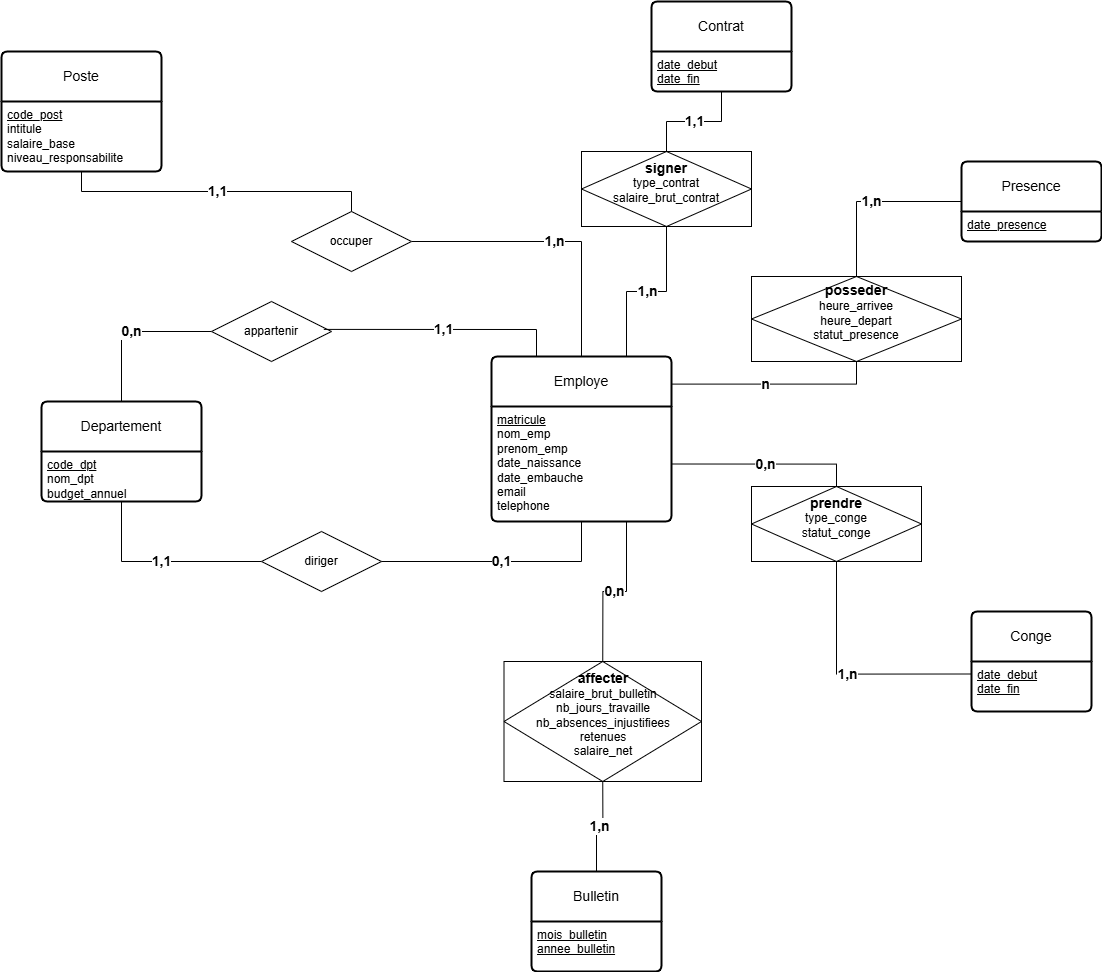

The diagram above was exported from draw.io. Its source (the exported page's mxGraphModel, read from the mxfile embedded in the PNG):
<mxGraphModel dx="2399" dy="1060" grid="1" gridSize="10" guides="1" tooltips="1" connect="1" arrows="1" fold="1" page="1" pageScale="1" pageWidth="827" pageHeight="1169" math="0" shadow="0">
  <root>
    <mxCell id="0" />
    <mxCell id="1" parent="0" />
    <mxCell id="08wSb4W626-_BPprDy3r-2" parent="1" style="swimlane;childLayout=stackLayout;horizontal=1;startSize=50;horizontalStack=0;rounded=1;fontSize=14;fontStyle=0;strokeWidth=2;resizeParent=0;resizeLast=1;shadow=0;dashed=0;align=center;arcSize=4;whiteSpace=wrap;html=1;" value="Departement" vertex="1">
      <mxGeometry height="100" width="160" x="-10" y="440" as="geometry">
        <mxRectangle height="50" width="80" x="340" y="300" as="alternateBounds" />
      </mxGeometry>
    </mxCell>
    <mxCell id="08wSb4W626-_BPprDy3r-3" parent="08wSb4W626-_BPprDy3r-2" style="align=left;strokeColor=none;fillColor=none;spacingLeft=4;spacingRight=4;fontSize=12;verticalAlign=top;resizable=0;rotatable=0;part=1;html=1;whiteSpace=wrap;" value="&lt;u&gt;code_dpt&lt;/u&gt;&lt;div&gt;nom_dpt&lt;/div&gt;&lt;div&gt;budget_annuel&lt;/div&gt;&lt;div&gt;&lt;br&gt;&lt;/div&gt;" vertex="1">
      <mxGeometry height="50" width="160" y="50" as="geometry" />
    </mxCell>
    <mxCell id="2aHN8Yu7p0PTdJD-MwIT-3" edge="1" parent="1" source="08wSb4W626-_BPprDy3r-4" style="edgeStyle=orthogonalEdgeStyle;rounded=0;orthogonalLoop=1;jettySize=auto;html=1;exitX=0.5;exitY=0;exitDx=0;exitDy=0;entryX=1;entryY=0.5;entryDx=0;entryDy=0;elbow=vertical;fontSize=14;fontStyle=1;endArrow=none;endFill=0;" target="2aHN8Yu7p0PTdJD-MwIT-1" value="1,n">
      <mxGeometry relative="1" as="geometry">
        <Array as="points">
          <mxPoint x="530" y="280" />
        </Array>
      </mxGeometry>
    </mxCell>
    <mxCell id="8BODl873xDkIhjEmQIbZ-1" edge="1" parent="1" source="08wSb4W626-_BPprDy3r-4" style="edgeStyle=orthogonalEdgeStyle;rounded=0;orthogonalLoop=1;jettySize=auto;html=1;exitX=0.75;exitY=0;exitDx=0;exitDy=0;entryX=0.5;entryY=1;entryDx=0;entryDy=0;elbow=vertical;endArrow=none;endFill=0;fontStyle=1;fontSize=14;" target="q4Jz-kDqytFpC_o7FhUB-2" value="1,n">
      <mxGeometry relative="1" as="geometry" />
    </mxCell>
    <mxCell id="08wSb4W626-_BPprDy3r-4" parent="1" style="swimlane;childLayout=stackLayout;horizontal=1;startSize=50;horizontalStack=0;rounded=1;fontSize=14;fontStyle=0;strokeWidth=2;resizeParent=0;resizeLast=1;shadow=0;dashed=0;align=center;arcSize=4;whiteSpace=wrap;html=1;" value="Employe" vertex="1">
      <mxGeometry height="165" width="180" x="440" y="395" as="geometry">
        <mxRectangle height="50" width="80" x="340" y="300" as="alternateBounds" />
      </mxGeometry>
    </mxCell>
    <mxCell id="08wSb4W626-_BPprDy3r-5" parent="08wSb4W626-_BPprDy3r-4" style="align=left;strokeColor=none;fillColor=none;spacingLeft=4;spacingRight=4;fontSize=12;verticalAlign=top;resizable=0;rotatable=0;part=1;html=1;whiteSpace=wrap;" value="&lt;u&gt;matricule&lt;/u&gt;&lt;div&gt;nom_emp&lt;/div&gt;&lt;div&gt;prenom_emp&lt;/div&gt;&lt;div&gt;date_naissance&lt;/div&gt;&lt;div&gt;date_embauche&lt;/div&gt;&lt;div&gt;email&lt;/div&gt;&lt;div&gt;telephone&lt;/div&gt;&lt;div&gt;&lt;div&gt;&lt;br&gt;&lt;/div&gt;&lt;/div&gt;" vertex="1">
      <mxGeometry height="115" width="180" y="50" as="geometry" />
    </mxCell>
    <mxCell id="08wSb4W626-_BPprDy3r-6" parent="1" style="swimlane;childLayout=stackLayout;horizontal=1;startSize=50;horizontalStack=0;rounded=1;fontSize=14;fontStyle=0;strokeWidth=2;resizeParent=0;resizeLast=1;shadow=0;dashed=0;align=center;arcSize=4;whiteSpace=wrap;html=1;" value="Poste" vertex="1">
      <mxGeometry height="120" width="160" x="-50" y="90" as="geometry">
        <mxRectangle height="50" width="80" x="340" y="300" as="alternateBounds" />
      </mxGeometry>
    </mxCell>
    <mxCell id="08wSb4W626-_BPprDy3r-7" parent="08wSb4W626-_BPprDy3r-6" style="align=left;strokeColor=none;fillColor=none;spacingLeft=4;spacingRight=4;fontSize=12;verticalAlign=top;resizable=0;rotatable=0;part=1;html=1;whiteSpace=wrap;" value="&lt;u&gt;code_post&lt;/u&gt;&lt;div&gt;&lt;span style=&quot;background-color: transparent; color: light-dark(rgb(0, 0, 0), rgb(255, 255, 255));&quot;&gt;intitule&lt;/span&gt;&lt;/div&gt;&lt;div&gt;salaire_base&lt;/div&gt;&lt;div&gt;niveau_responsabilite&lt;/div&gt;&lt;div&gt;&lt;br&gt;&lt;/div&gt;" vertex="1">
      <mxGeometry height="70" width="160" y="50" as="geometry" />
    </mxCell>
    <mxCell id="08wSb4W626-_BPprDy3r-8" parent="1" style="swimlane;childLayout=stackLayout;horizontal=1;startSize=50;horizontalStack=0;rounded=1;fontSize=14;fontStyle=0;strokeWidth=2;resizeParent=0;resizeLast=1;shadow=0;dashed=0;align=center;arcSize=4;whiteSpace=wrap;html=1;" value="Contrat" vertex="1">
      <mxGeometry height="90" width="140" x="600" y="40" as="geometry">
        <mxRectangle height="50" width="80" x="340" y="300" as="alternateBounds" />
      </mxGeometry>
    </mxCell>
    <mxCell id="08wSb4W626-_BPprDy3r-9" parent="08wSb4W626-_BPprDy3r-8" style="align=left;strokeColor=none;fillColor=none;spacingLeft=4;spacingRight=4;fontSize=12;verticalAlign=top;resizable=0;rotatable=0;part=1;html=1;whiteSpace=wrap;" value="&lt;div&gt;&lt;span style=&quot;background-color: transparent; color: light-dark(rgb(0, 0, 0), rgb(255, 255, 255));&quot;&gt;&lt;u&gt;date_debut&lt;/u&gt;&lt;/span&gt;&lt;/div&gt;&lt;div&gt;&lt;u&gt;date_fin&lt;/u&gt;&lt;/div&gt;" vertex="1">
      <mxGeometry height="40" width="140" y="50" as="geometry" />
    </mxCell>
    <mxCell id="08wSb4W626-_BPprDy3r-10" parent="1" style="swimlane;childLayout=stackLayout;horizontal=1;startSize=50;horizontalStack=0;rounded=1;fontSize=14;fontStyle=0;strokeWidth=2;resizeParent=0;resizeLast=1;shadow=0;dashed=0;align=center;arcSize=4;whiteSpace=wrap;html=1;" value="Presence" vertex="1">
      <mxGeometry height="80" width="140" x="910" y="200" as="geometry">
        <mxRectangle height="50" width="80" x="340" y="300" as="alternateBounds" />
      </mxGeometry>
    </mxCell>
    <mxCell id="08wSb4W626-_BPprDy3r-11" parent="08wSb4W626-_BPprDy3r-10" style="align=left;strokeColor=none;fillColor=none;spacingLeft=4;spacingRight=4;fontSize=12;verticalAlign=top;resizable=0;rotatable=0;part=1;html=1;whiteSpace=wrap;" value="&lt;div&gt;&lt;span style=&quot;background-color: transparent; color: light-dark(rgb(0, 0, 0), rgb(255, 255, 255));&quot;&gt;&lt;u&gt;date_presence&lt;/u&gt;&lt;/span&gt;&lt;/div&gt;" vertex="1">
      <mxGeometry height="30" width="140" y="50" as="geometry" />
    </mxCell>
    <mxCell id="08wSb4W626-_BPprDy3r-12" parent="1" style="swimlane;childLayout=stackLayout;horizontal=1;startSize=50;horizontalStack=0;rounded=1;fontSize=14;fontStyle=0;strokeWidth=2;resizeParent=0;resizeLast=1;shadow=0;dashed=0;align=center;arcSize=4;whiteSpace=wrap;html=1;" value="Conge" vertex="1">
      <mxGeometry height="100" width="120" x="920" y="650" as="geometry">
        <mxRectangle height="50" width="80" x="340" y="300" as="alternateBounds" />
      </mxGeometry>
    </mxCell>
    <mxCell id="08wSb4W626-_BPprDy3r-13" parent="08wSb4W626-_BPprDy3r-12" style="align=left;strokeColor=none;fillColor=none;spacingLeft=4;spacingRight=4;fontSize=12;verticalAlign=top;resizable=0;rotatable=0;part=1;html=1;whiteSpace=wrap;" value="&lt;div&gt;&lt;span style=&quot;background-color: transparent; color: light-dark(rgb(0, 0, 0), rgb(255, 255, 255));&quot;&gt;&lt;u&gt;date_debut&lt;/u&gt;&lt;/span&gt;&lt;/div&gt;&lt;div&gt;&lt;u&gt;date_fin&lt;/u&gt;&lt;/div&gt;" vertex="1">
      <mxGeometry height="50" width="120" y="50" as="geometry" />
    </mxCell>
    <mxCell id="08wSb4W626-_BPprDy3r-14" parent="1" style="swimlane;childLayout=stackLayout;horizontal=1;startSize=50;horizontalStack=0;rounded=1;fontSize=14;fontStyle=0;strokeWidth=2;resizeParent=0;resizeLast=1;shadow=0;dashed=0;align=center;arcSize=4;whiteSpace=wrap;html=1;" value="Bulletin" vertex="1">
      <mxGeometry height="100" width="130" x="480" y="910" as="geometry">
        <mxRectangle height="50" width="80" x="340" y="300" as="alternateBounds" />
      </mxGeometry>
    </mxCell>
    <mxCell id="08wSb4W626-_BPprDy3r-15" parent="08wSb4W626-_BPprDy3r-14" style="align=left;strokeColor=none;fillColor=none;spacingLeft=4;spacingRight=4;fontSize=12;verticalAlign=top;resizable=0;rotatable=0;part=1;html=1;whiteSpace=wrap;" value="&lt;div&gt;&lt;span style=&quot;background-color: transparent; color: light-dark(rgb(0, 0, 0), rgb(255, 255, 255));&quot;&gt;&lt;u&gt;mois_bulletin&lt;/u&gt;&lt;/span&gt;&lt;/div&gt;&lt;div&gt;&lt;u&gt;annee_bulletin&lt;/u&gt;&lt;/div&gt;" vertex="1">
      <mxGeometry height="50" width="130" y="50" as="geometry" />
    </mxCell>
    <mxCell id="2aHN8Yu7p0PTdJD-MwIT-1" parent="1" style="shape=rhombus;perimeter=rhombusPerimeter;whiteSpace=wrap;html=1;align=center;fontSize=12;" value="occuper" vertex="1">
      <mxGeometry height="60" width="120" x="240" y="250" as="geometry" />
    </mxCell>
    <mxCell id="2aHN8Yu7p0PTdJD-MwIT-2" edge="1" parent="1" source="08wSb4W626-_BPprDy3r-7" style="edgeStyle=orthogonalEdgeStyle;rounded=0;orthogonalLoop=1;jettySize=auto;html=1;exitX=0.5;exitY=1;exitDx=0;exitDy=0;entryX=0.5;entryY=0;entryDx=0;entryDy=0;elbow=vertical;endArrow=none;endFill=0;fontSize=14;fontStyle=1" target="2aHN8Yu7p0PTdJD-MwIT-1" value="1,1">
      <mxGeometry relative="1" as="geometry" />
    </mxCell>
    <mxCell id="NjUVwxMdhB8Y54Nm-c2x-6" edge="1" parent="1" source="NjUVwxMdhB8Y54Nm-c2x-1" style="edgeStyle=orthogonalEdgeStyle;rounded=0;orthogonalLoop=1;jettySize=auto;html=1;exitX=0;exitY=0.5;exitDx=0;exitDy=0;entryX=0.5;entryY=0;entryDx=0;entryDy=0;elbow=vertical;fontSize=14;fontStyle=1;endArrow=none;endFill=0;" target="08wSb4W626-_BPprDy3r-2" value="0,n">
      <mxGeometry relative="1" as="geometry" />
    </mxCell>
    <mxCell id="NjUVwxMdhB8Y54Nm-c2x-1" parent="1" style="shape=rhombus;perimeter=rhombusPerimeter;whiteSpace=wrap;html=1;align=center;fontSize=12;" value="appartenir" vertex="1">
      <mxGeometry height="60" width="120" x="160" y="340" as="geometry" />
    </mxCell>
    <mxCell id="NjUVwxMdhB8Y54Nm-c2x-4" edge="1" parent="1" style="edgeStyle=orthogonalEdgeStyle;rounded=0;orthogonalLoop=1;jettySize=auto;html=1;elbow=vertical;endArrow=none;endFill=0;fontSize=14;fontStyle=1" target="08wSb4W626-_BPprDy3r-3" value="1,1">
      <mxGeometry relative="1" as="geometry">
        <mxPoint x="210" y="600" as="sourcePoint" />
      </mxGeometry>
    </mxCell>
    <mxCell id="NjUVwxMdhB8Y54Nm-c2x-2" parent="1" style="shape=rhombus;perimeter=rhombusPerimeter;whiteSpace=wrap;html=1;align=center;fontSize=12;" value="diriger" vertex="1">
      <mxGeometry height="60" width="120" x="210" y="570" as="geometry" />
    </mxCell>
    <mxCell id="NjUVwxMdhB8Y54Nm-c2x-3" edge="1" parent="1" source="08wSb4W626-_BPprDy3r-5" style="edgeStyle=orthogonalEdgeStyle;rounded=0;orthogonalLoop=1;jettySize=auto;html=1;exitX=0.5;exitY=1;exitDx=0;exitDy=0;entryX=1;entryY=0.5;entryDx=0;entryDy=0;elbow=vertical;fontSize=14;fontStyle=1;endArrow=none;endFill=0;" target="NjUVwxMdhB8Y54Nm-c2x-2" value="0,1">
      <mxGeometry relative="1" as="geometry" />
    </mxCell>
    <mxCell id="NjUVwxMdhB8Y54Nm-c2x-5" edge="1" parent="1" source="08wSb4W626-_BPprDy3r-4" style="edgeStyle=orthogonalEdgeStyle;rounded=0;orthogonalLoop=1;jettySize=auto;html=1;exitX=0.25;exitY=0;exitDx=0;exitDy=0;entryX=0.936;entryY=0.465;entryDx=0;entryDy=0;entryPerimeter=0;elbow=vertical;endArrow=none;endFill=0;fontStyle=1;fontSize=14;" target="NjUVwxMdhB8Y54Nm-c2x-1" value="1,1">
      <mxGeometry relative="1" as="geometry" />
    </mxCell>
    <mxCell id="8BODl873xDkIhjEmQIbZ-7" edge="1" parent="1" source="LMAiOlT6n5Q7itlzEDWL-2" style="edgeStyle=orthogonalEdgeStyle;rounded=0;orthogonalLoop=1;jettySize=auto;html=1;exitX=0.5;exitY=1;exitDx=0;exitDy=0;entryX=0;entryY=0.25;entryDx=0;entryDy=0;elbow=vertical;fontSize=14;fontStyle=1;endArrow=none;endFill=0;" target="08wSb4W626-_BPprDy3r-13" value="1,n">
      <mxGeometry relative="1" as="geometry" />
    </mxCell>
    <mxCell id="LMAiOlT6n5Q7itlzEDWL-2" parent="1" style="shape=associativeEntity;whiteSpace=wrap;html=1;align=center;" value="&lt;span style=&quot;font-size: 14px;&quot;&gt;&lt;b&gt;prendre&lt;/b&gt;&lt;/span&gt;&lt;br&gt;&lt;div&gt;&lt;div&gt;type_conge&lt;/div&gt;&lt;div&gt;statut_conge&lt;/div&gt;&lt;div&gt;&lt;br&gt;&lt;/div&gt;&lt;/div&gt;" vertex="1">
      <mxGeometry height="75" width="170" x="700" y="525" as="geometry" />
    </mxCell>
    <mxCell id="8BODl873xDkIhjEmQIbZ-9" edge="1" parent="1" source="LMAiOlT6n5Q7itlzEDWL-3" style="edgeStyle=orthogonalEdgeStyle;rounded=0;orthogonalLoop=1;jettySize=auto;html=1;exitX=0.5;exitY=1;exitDx=0;exitDy=0;entryX=0.5;entryY=0;entryDx=0;entryDy=0;elbow=vertical;endArrow=none;endFill=0;fontStyle=1;fontSize=14;" target="08wSb4W626-_BPprDy3r-14" value="1,n">
      <mxGeometry relative="1" as="geometry" />
    </mxCell>
    <mxCell id="LMAiOlT6n5Q7itlzEDWL-3" parent="1" style="shape=associativeEntity;whiteSpace=wrap;html=1;align=center;" value="&lt;span style=&quot;font-size: 14px;&quot;&gt;&lt;b&gt;affecter&lt;/b&gt;&lt;/span&gt;&lt;br&gt;&lt;div&gt;&lt;div&gt;salaire_brut_bulletin&lt;/div&gt;&lt;div&gt;nb_jours_travaille&lt;/div&gt;&lt;div&gt;nb_absences_injustifiees&lt;/div&gt;&lt;div&gt;retenues&lt;/div&gt;&lt;div&gt;salaire_net&lt;/div&gt;&lt;div&gt;&lt;br&gt;&lt;/div&gt;&lt;/div&gt;" vertex="1">
      <mxGeometry height="120" width="197.5" x="452.5" y="700" as="geometry" />
    </mxCell>
    <mxCell id="8BODl873xDkIhjEmQIbZ-5" edge="1" parent="1" source="q4Jz-kDqytFpC_o7FhUB-1" style="edgeStyle=orthogonalEdgeStyle;rounded=0;orthogonalLoop=1;jettySize=auto;html=1;exitX=0.5;exitY=0;exitDx=0;exitDy=0;entryX=0;entryY=0.5;entryDx=0;entryDy=0;elbow=vertical;fontSize=14;fontStyle=1;endArrow=none;endFill=0;" target="08wSb4W626-_BPprDy3r-10" value="1,n">
      <mxGeometry relative="1" as="geometry" />
    </mxCell>
    <mxCell id="q4Jz-kDqytFpC_o7FhUB-1" parent="1" style="shape=associativeEntity;whiteSpace=wrap;html=1;align=center;" value="&lt;span style=&quot;font-size: 14px;&quot;&gt;&lt;b&gt;posseder&lt;/b&gt;&lt;/span&gt;&lt;br&gt;&lt;div&gt;&lt;div&gt;heure_arrivee&lt;/div&gt;&lt;div&gt;heure_depart&lt;/div&gt;&lt;div&gt;statut_presence&lt;/div&gt;&lt;div&gt;&lt;br&gt;&lt;/div&gt;&lt;/div&gt;" vertex="1">
      <mxGeometry height="85" width="210" x="700" y="315" as="geometry" />
    </mxCell>
    <mxCell id="8BODl873xDkIhjEmQIbZ-2" edge="1" parent="1" source="q4Jz-kDqytFpC_o7FhUB-2" style="edgeStyle=orthogonalEdgeStyle;rounded=0;orthogonalLoop=1;jettySize=auto;html=1;exitX=0.5;exitY=0;exitDx=0;exitDy=0;entryX=0.5;entryY=1;entryDx=0;entryDy=0;elbow=vertical;fontSize=14;fontStyle=1;endArrow=none;endFill=0;" target="08wSb4W626-_BPprDy3r-9" value="1,1">
      <mxGeometry relative="1" as="geometry" />
    </mxCell>
    <mxCell id="q4Jz-kDqytFpC_o7FhUB-2" parent="1" style="shape=associativeEntity;whiteSpace=wrap;html=1;align=center;" value="&lt;span style=&quot;font-size: 14px;&quot;&gt;&lt;b&gt;signer&lt;/b&gt;&lt;/span&gt;&lt;br&gt;&lt;div&gt;&lt;div&gt;type_contrat&lt;/div&gt;&lt;div&gt;salaire_brut_contrat&lt;/div&gt;&lt;div&gt;&lt;br&gt;&lt;/div&gt;&lt;/div&gt;" vertex="1">
      <mxGeometry height="75" width="170" x="530" y="190" as="geometry" />
    </mxCell>
    <mxCell id="8BODl873xDkIhjEmQIbZ-3" edge="1" parent="1" source="08wSb4W626-_BPprDy3r-5" style="edgeStyle=orthogonalEdgeStyle;rounded=0;orthogonalLoop=1;jettySize=auto;html=1;exitX=1;exitY=0;exitDx=0;exitDy=0;entryX=0.5;entryY=1;entryDx=0;entryDy=0;elbow=vertical;fontStyle=1;fontSize=14;endArrow=none;endFill=0;" target="q4Jz-kDqytFpC_o7FhUB-1" value="n">
      <mxGeometry relative="1" as="geometry" />
    </mxCell>
    <mxCell id="8BODl873xDkIhjEmQIbZ-4" edge="1" parent="1" source="08wSb4W626-_BPprDy3r-5" style="edgeStyle=orthogonalEdgeStyle;rounded=0;orthogonalLoop=1;jettySize=auto;html=1;exitX=1;exitY=0.5;exitDx=0;exitDy=0;entryX=0.5;entryY=0;entryDx=0;entryDy=0;elbow=vertical;endArrow=none;endFill=0;fontSize=14;fontStyle=1" target="LMAiOlT6n5Q7itlzEDWL-2" value="0,n">
      <mxGeometry relative="1" as="geometry" />
    </mxCell>
    <mxCell id="8BODl873xDkIhjEmQIbZ-8" edge="1" parent="1" source="08wSb4W626-_BPprDy3r-5" style="edgeStyle=orthogonalEdgeStyle;rounded=0;orthogonalLoop=1;jettySize=auto;html=1;exitX=0.75;exitY=1;exitDx=0;exitDy=0;entryX=0.5;entryY=0;entryDx=0;entryDy=0;elbow=vertical;fontSize=14;fontStyle=1;endArrow=none;endFill=0;" target="LMAiOlT6n5Q7itlzEDWL-3" value="0,n">
      <mxGeometry relative="1" as="geometry" />
    </mxCell>
  </root>
</mxGraphModel>